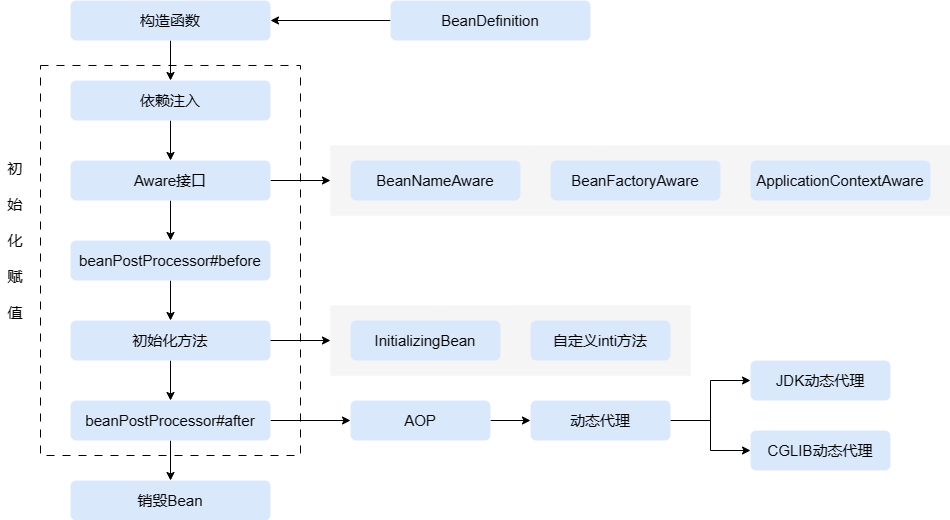

The diagram above was exported from draw.io. Its source (the exported page's mxGraphModel, read from the mxfile embedded in the PNG):
<mxGraphModel dx="1434" dy="796" grid="1" gridSize="10" guides="1" tooltips="1" connect="1" arrows="1" fold="1" page="1" pageScale="1" pageWidth="827" pageHeight="1169" math="0" shadow="0">
  <root>
    <mxCell id="0" />
    <mxCell id="1" parent="0" />
    <mxCell id="TCobB-4KORiBxJ74ZWBh-32" value="" style="rounded=0;whiteSpace=wrap;html=1;dashed=1;dashPattern=8 8;fillColor=none;" parent="1" vertex="1">
      <mxGeometry x="130" y="105" width="260" height="390" as="geometry" />
    </mxCell>
    <mxCell id="TCobB-4KORiBxJ74ZWBh-13" style="edgeStyle=orthogonalEdgeStyle;rounded=0;orthogonalLoop=1;jettySize=auto;html=1;entryX=1;entryY=0.5;entryDx=0;entryDy=0;" parent="1" source="TCobB-4KORiBxJ74ZWBh-2" target="TCobB-4KORiBxJ74ZWBh-6" edge="1">
      <mxGeometry relative="1" as="geometry" />
    </mxCell>
    <mxCell id="TCobB-4KORiBxJ74ZWBh-2" value="&lt;font style=&quot;font-size: 15px;&quot;&gt;BeanDefinition&lt;/font&gt;" style="rounded=1;whiteSpace=wrap;html=1;fillColor=#dae8fc;strokeColor=none;dashed=1;dashPattern=1 4;" parent="1" vertex="1">
      <mxGeometry x="480" y="40" width="200" height="40" as="geometry" />
    </mxCell>
    <mxCell id="TCobB-4KORiBxJ74ZWBh-14" value="" style="edgeStyle=orthogonalEdgeStyle;rounded=0;orthogonalLoop=1;jettySize=auto;html=1;" parent="1" source="TCobB-4KORiBxJ74ZWBh-6" target="TCobB-4KORiBxJ74ZWBh-7" edge="1">
      <mxGeometry relative="1" as="geometry" />
    </mxCell>
    <mxCell id="TCobB-4KORiBxJ74ZWBh-6" value="&lt;font style=&quot;font-size: 15px;&quot;&gt;构造函数&lt;/font&gt;" style="rounded=1;whiteSpace=wrap;html=1;fillColor=#dae8fc;strokeColor=none;dashed=1;dashPattern=1 4;" parent="1" vertex="1">
      <mxGeometry x="160" y="40" width="200" height="40" as="geometry" />
    </mxCell>
    <mxCell id="TCobB-4KORiBxJ74ZWBh-15" value="" style="edgeStyle=orthogonalEdgeStyle;rounded=0;orthogonalLoop=1;jettySize=auto;html=1;" parent="1" source="TCobB-4KORiBxJ74ZWBh-7" target="TCobB-4KORiBxJ74ZWBh-9" edge="1">
      <mxGeometry relative="1" as="geometry" />
    </mxCell>
    <mxCell id="TCobB-4KORiBxJ74ZWBh-7" value="&lt;font style=&quot;font-size: 15px;&quot;&gt;依赖注入&lt;/font&gt;" style="rounded=1;whiteSpace=wrap;html=1;fillColor=#dae8fc;strokeColor=none;dashed=1;dashPattern=1 4;" parent="1" vertex="1">
      <mxGeometry x="160" y="120" width="200" height="40" as="geometry" />
    </mxCell>
    <mxCell id="TCobB-4KORiBxJ74ZWBh-36" style="edgeStyle=orthogonalEdgeStyle;rounded=0;orthogonalLoop=1;jettySize=auto;html=1;entryX=0;entryY=0.5;entryDx=0;entryDy=0;" parent="1" source="TCobB-4KORiBxJ74ZWBh-8" target="TCobB-4KORiBxJ74ZWBh-35" edge="1">
      <mxGeometry relative="1" as="geometry" />
    </mxCell>
    <mxCell id="TCobB-4KORiBxJ74ZWBh-45" style="edgeStyle=orthogonalEdgeStyle;rounded=0;orthogonalLoop=1;jettySize=auto;html=1;entryX=0.5;entryY=0;entryDx=0;entryDy=0;" parent="1" source="TCobB-4KORiBxJ74ZWBh-8" target="TCobB-4KORiBxJ74ZWBh-44" edge="1">
      <mxGeometry relative="1" as="geometry" />
    </mxCell>
    <mxCell id="TCobB-4KORiBxJ74ZWBh-8" value="&lt;font style=&quot;font-size: 15px;&quot;&gt;beanPostProcessor#after&lt;/font&gt;" style="rounded=1;whiteSpace=wrap;html=1;fillColor=#dae8fc;strokeColor=none;dashed=1;dashPattern=1 4;" parent="1" vertex="1">
      <mxGeometry x="160" y="440" width="200" height="40" as="geometry" />
    </mxCell>
    <mxCell id="TCobB-4KORiBxJ74ZWBh-16" value="" style="edgeStyle=orthogonalEdgeStyle;rounded=0;orthogonalLoop=1;jettySize=auto;html=1;" parent="1" source="TCobB-4KORiBxJ74ZWBh-9" target="TCobB-4KORiBxJ74ZWBh-10" edge="1">
      <mxGeometry relative="1" as="geometry" />
    </mxCell>
    <mxCell id="TCobB-4KORiBxJ74ZWBh-24" style="edgeStyle=orthogonalEdgeStyle;rounded=0;orthogonalLoop=1;jettySize=auto;html=1;entryX=0;entryY=0.5;entryDx=0;entryDy=0;" parent="1" source="TCobB-4KORiBxJ74ZWBh-9" target="TCobB-4KORiBxJ74ZWBh-22" edge="1">
      <mxGeometry relative="1" as="geometry" />
    </mxCell>
    <mxCell id="TCobB-4KORiBxJ74ZWBh-9" value="&lt;font style=&quot;font-size: 15px;&quot;&gt;Aware接口&lt;/font&gt;" style="rounded=1;whiteSpace=wrap;html=1;fillColor=#dae8fc;strokeColor=none;dashed=1;dashPattern=1 4;" parent="1" vertex="1">
      <mxGeometry x="160" y="200" width="200" height="40" as="geometry" />
    </mxCell>
    <mxCell id="TCobB-4KORiBxJ74ZWBh-18" value="" style="edgeStyle=orthogonalEdgeStyle;rounded=0;orthogonalLoop=1;jettySize=auto;html=1;" parent="1" source="TCobB-4KORiBxJ74ZWBh-10" target="TCobB-4KORiBxJ74ZWBh-11" edge="1">
      <mxGeometry relative="1" as="geometry" />
    </mxCell>
    <mxCell id="TCobB-4KORiBxJ74ZWBh-10" value="&lt;font style=&quot;font-size: 15px;&quot;&gt;beanPostProcessor#before&lt;/font&gt;" style="rounded=1;whiteSpace=wrap;html=1;fillColor=#dae8fc;strokeColor=none;dashed=1;dashPattern=1 4;" parent="1" vertex="1">
      <mxGeometry x="160" y="280" width="200" height="40" as="geometry" />
    </mxCell>
    <mxCell id="TCobB-4KORiBxJ74ZWBh-19" value="" style="edgeStyle=orthogonalEdgeStyle;rounded=0;orthogonalLoop=1;jettySize=auto;html=1;" parent="1" source="TCobB-4KORiBxJ74ZWBh-11" target="TCobB-4KORiBxJ74ZWBh-8" edge="1">
      <mxGeometry relative="1" as="geometry" />
    </mxCell>
    <mxCell id="TCobB-4KORiBxJ74ZWBh-29" style="edgeStyle=orthogonalEdgeStyle;rounded=0;orthogonalLoop=1;jettySize=auto;html=1;entryX=0;entryY=0.5;entryDx=0;entryDy=0;" parent="1" source="TCobB-4KORiBxJ74ZWBh-11" target="TCobB-4KORiBxJ74ZWBh-28" edge="1">
      <mxGeometry relative="1" as="geometry" />
    </mxCell>
    <mxCell id="TCobB-4KORiBxJ74ZWBh-11" value="&lt;font style=&quot;font-size: 15px;&quot;&gt;初始化方法&lt;/font&gt;" style="rounded=1;whiteSpace=wrap;html=1;fillColor=#dae8fc;strokeColor=none;dashed=1;dashPattern=1 4;" parent="1" vertex="1">
      <mxGeometry x="160" y="360" width="200" height="40" as="geometry" />
    </mxCell>
    <mxCell id="TCobB-4KORiBxJ74ZWBh-22" value="" style="rounded=0;whiteSpace=wrap;html=1;fillColor=#f5f5f5;fontColor=#333333;strokeColor=none;" parent="1" vertex="1">
      <mxGeometry x="420" y="185" width="620" height="70" as="geometry" />
    </mxCell>
    <mxCell id="TCobB-4KORiBxJ74ZWBh-21" value="&lt;font style=&quot;font-size: 15px;&quot;&gt;BeanNameAware&lt;/font&gt;" style="rounded=1;whiteSpace=wrap;html=1;fillColor=#dae8fc;strokeColor=none;dashed=1;dashPattern=1 4;" parent="1" vertex="1">
      <mxGeometry x="440" y="200" width="170" height="40" as="geometry" />
    </mxCell>
    <mxCell id="TCobB-4KORiBxJ74ZWBh-25" value="&lt;font style=&quot;font-size: 15px;&quot;&gt;BeanFactoryAware&lt;/font&gt;" style="rounded=1;whiteSpace=wrap;html=1;fillColor=#dae8fc;strokeColor=none;dashed=1;dashPattern=1 4;" parent="1" vertex="1">
      <mxGeometry x="640" y="200" width="170" height="40" as="geometry" />
    </mxCell>
    <mxCell id="TCobB-4KORiBxJ74ZWBh-26" value="&lt;font style=&quot;font-size: 15px;&quot;&gt;ApplicationContextAware&lt;/font&gt;" style="rounded=1;whiteSpace=wrap;html=1;fillColor=#dae8fc;strokeColor=none;dashed=1;dashPattern=1 4;" parent="1" vertex="1">
      <mxGeometry x="840" y="200" width="180" height="40" as="geometry" />
    </mxCell>
    <mxCell id="TCobB-4KORiBxJ74ZWBh-28" value="" style="rounded=0;whiteSpace=wrap;html=1;fillColor=#f5f5f5;fontColor=#333333;strokeColor=none;" parent="1" vertex="1">
      <mxGeometry x="420" y="345" width="360" height="70" as="geometry" />
    </mxCell>
    <mxCell id="TCobB-4KORiBxJ74ZWBh-30" value="&lt;font style=&quot;font-size: 15px;&quot;&gt;InitializingBean&lt;/font&gt;" style="rounded=1;whiteSpace=wrap;html=1;fillColor=#dae8fc;strokeColor=none;dashed=1;dashPattern=1 4;" parent="1" vertex="1">
      <mxGeometry x="440" y="360" width="150" height="40" as="geometry" />
    </mxCell>
    <mxCell id="TCobB-4KORiBxJ74ZWBh-31" value="&lt;span style=&quot;font-size: 15px;&quot;&gt;自定义inti方法&lt;/span&gt;" style="rounded=1;whiteSpace=wrap;html=1;fillColor=#dae8fc;strokeColor=none;dashed=1;dashPattern=1 4;" parent="1" vertex="1">
      <mxGeometry x="620" y="360" width="140" height="40" as="geometry" />
    </mxCell>
    <mxCell id="TCobB-4KORiBxJ74ZWBh-33" value="&lt;font style=&quot;font-size: 15px;&quot;&gt;初&lt;br&gt;&lt;br&gt;始&lt;br&gt;&lt;br&gt;化&lt;br&gt;&lt;br&gt;赋&lt;br&gt;&lt;br&gt;值&lt;/font&gt;" style="text;html=1;strokeColor=none;fillColor=none;align=center;verticalAlign=middle;whiteSpace=wrap;rounded=0;" parent="1" vertex="1">
      <mxGeometry x="90" y="160" width="30" height="240" as="geometry" />
    </mxCell>
    <mxCell id="TCobB-4KORiBxJ74ZWBh-38" style="edgeStyle=orthogonalEdgeStyle;rounded=0;orthogonalLoop=1;jettySize=auto;html=1;entryX=0;entryY=0.5;entryDx=0;entryDy=0;" parent="1" source="TCobB-4KORiBxJ74ZWBh-35" target="TCobB-4KORiBxJ74ZWBh-37" edge="1">
      <mxGeometry relative="1" as="geometry" />
    </mxCell>
    <mxCell id="TCobB-4KORiBxJ74ZWBh-35" value="&lt;span style=&quot;font-size: 15px;&quot;&gt;AOP&lt;/span&gt;" style="rounded=1;whiteSpace=wrap;html=1;fillColor=#dae8fc;strokeColor=none;dashed=1;dashPattern=1 4;" parent="1" vertex="1">
      <mxGeometry x="440" y="440" width="140" height="40" as="geometry" />
    </mxCell>
    <mxCell id="TCobB-4KORiBxJ74ZWBh-41" style="edgeStyle=orthogonalEdgeStyle;rounded=0;orthogonalLoop=1;jettySize=auto;html=1;entryX=0;entryY=0.5;entryDx=0;entryDy=0;" parent="1" source="TCobB-4KORiBxJ74ZWBh-37" target="TCobB-4KORiBxJ74ZWBh-40" edge="1">
      <mxGeometry relative="1" as="geometry" />
    </mxCell>
    <mxCell id="TCobB-4KORiBxJ74ZWBh-42" style="edgeStyle=orthogonalEdgeStyle;rounded=0;orthogonalLoop=1;jettySize=auto;html=1;entryX=0;entryY=0.5;entryDx=0;entryDy=0;" parent="1" source="TCobB-4KORiBxJ74ZWBh-37" target="TCobB-4KORiBxJ74ZWBh-39" edge="1">
      <mxGeometry relative="1" as="geometry" />
    </mxCell>
    <mxCell id="TCobB-4KORiBxJ74ZWBh-37" value="&lt;span style=&quot;font-size: 15px;&quot;&gt;动态代理&lt;/span&gt;" style="rounded=1;whiteSpace=wrap;html=1;fillColor=#dae8fc;strokeColor=none;dashed=1;dashPattern=1 4;" parent="1" vertex="1">
      <mxGeometry x="620" y="440" width="140" height="40" as="geometry" />
    </mxCell>
    <mxCell id="TCobB-4KORiBxJ74ZWBh-39" value="&lt;span style=&quot;font-size: 15px;&quot;&gt;CGLIB动态代理&lt;/span&gt;" style="rounded=1;whiteSpace=wrap;html=1;fillColor=#dae8fc;strokeColor=none;dashed=1;dashPattern=1 4;" parent="1" vertex="1">
      <mxGeometry x="840" y="470" width="140" height="40" as="geometry" />
    </mxCell>
    <mxCell id="TCobB-4KORiBxJ74ZWBh-40" value="&lt;span style=&quot;font-size: 15px;&quot;&gt;JDK动态代理&lt;/span&gt;" style="rounded=1;whiteSpace=wrap;html=1;fillColor=#dae8fc;strokeColor=none;dashed=1;dashPattern=1 4;" parent="1" vertex="1">
      <mxGeometry x="840" y="400" width="140" height="40" as="geometry" />
    </mxCell>
    <mxCell id="TCobB-4KORiBxJ74ZWBh-44" value="&lt;font style=&quot;font-size: 15px;&quot;&gt;销毁Bean&lt;/font&gt;" style="rounded=1;whiteSpace=wrap;html=1;fillColor=#dae8fc;strokeColor=none;dashed=1;dashPattern=1 4;" parent="1" vertex="1">
      <mxGeometry x="160" y="520" width="200" height="40" as="geometry" />
    </mxCell>
  </root>
</mxGraphModel>